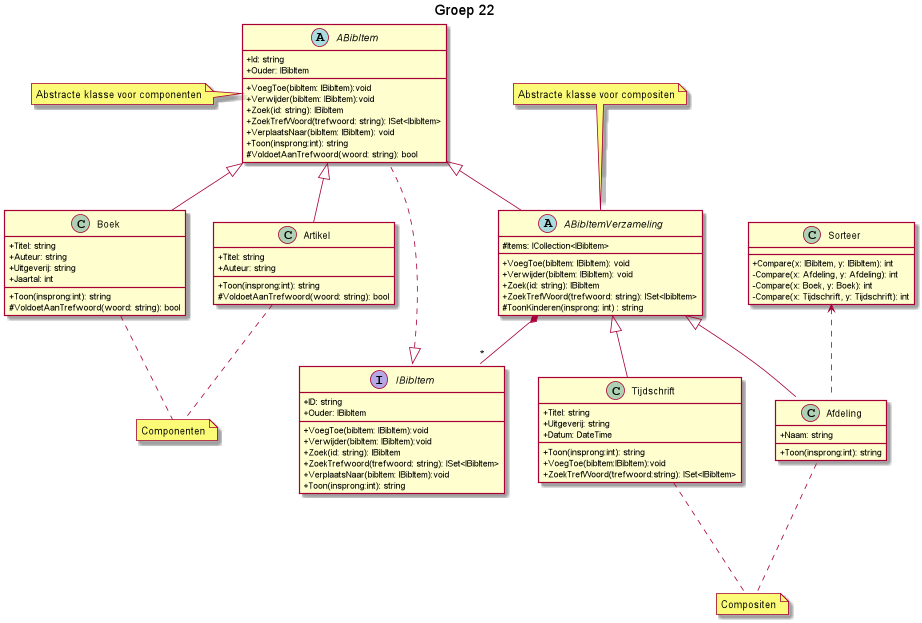

The diagram above was rendered by PlantUML. Its source (embedded in the PNG):
@startuml Groepnr 22
skinparam classAttributeIconSize 0
title Groep 22

interface IBibItem {
    +ID: string
    +Ouder: IBibItem
    +VoegToe(bibItem: IBibItem):void
    +Verwijder(bibItem: IBibItem):void
    +Zoek(id: string): IBibItem
    +ZoekTrefwoord(trefwoord: string): ISet<IBibItem>
    +VerplaatsNaar(bibItem: IBibItem):void
    +Toon(insprong:int): string
}

abstract ABibItem{
    +Id: string
    +Ouder: IBibItem
    +VoegToe(bibItem: IBibItem):void
    +Verwijder(bibItem: IBibItem):void
    +Zoek(id: string): IBibItem
    +ZoekTrefWoord(trefwoord: string): ISet<IbibItem>
    +VerplaatsNaar(bibItem: IBibItem): void
    +Toon(insprong:int): string
    #VoldoetAanTrefwoord(woord: string): bool
}
note left: Abstracte klasse voor componenten

abstract ABibItemVerzameling{
    #Items: ICollection<IBibItem>
    +VoegToe(bibItem: IBibItem): void
    +Verwijder(bibItem: IBibItem): void
    +Zoek(id: string): IBibItem
    +ZoekTrefWoord(trefwoord: string): ISet<IbibItem>
    #ToonKinderen(insprong: int) : string
}
note top: Abstracte klasse voor compositen

note "Componenten" as n1
note "Compositen" as n2
Boek..n1
class Boek{
    +Titel: string
    +Auteur: string
    +Uitgeverij: string
    +Jaartal: int
    +Toon(insprong:int): string
    #VoldoetAanTrefwoord(woord: string): bool
}
Artikel..n1
class Artikel{
    +Titel: string
    +Auteur: string
    +Toon(insprong:int): string
    #VoldoetAanTrefwoord(woord: string): bool
}


Tijdschrift...n2
class Tijdschrift{
    +Titel: string
    +Uitgeverij: string
    +Datum: DateTime
    +Toon(insprong:int): string
    +VoegToe(bibItem:IBibItem):void
    +ZoekTrefWoord(trefwoord:string): ISet<IBibItem>
}
Afdeling...n2
class Afdeling{
    +Naam: string
    +Toon(insprong:int): string
}


class Sorteer{
    +Compare(x: IBibItem, y: IBibItem): int
    -Compare(x: Afdeling, y: Afdeling): int
    -Compare(x: Boek, y: Boek): int
    -Compare(x: Tijdschrift, y: Tijdschrift): int
}

IBibItem <|.. ABibItem
ABibItemVerzameling *-- "*"IBibItem::Items
ABibItem <|-- ABibItemVerzameling
ABibItem <|-- Boek
ABibItem <|-- Artikel
ABibItemVerzameling <|-- Tijdschrift
ABibItemVerzameling <|-- Afdeling
Sorteer <.. Afdeling::Items
@enduml